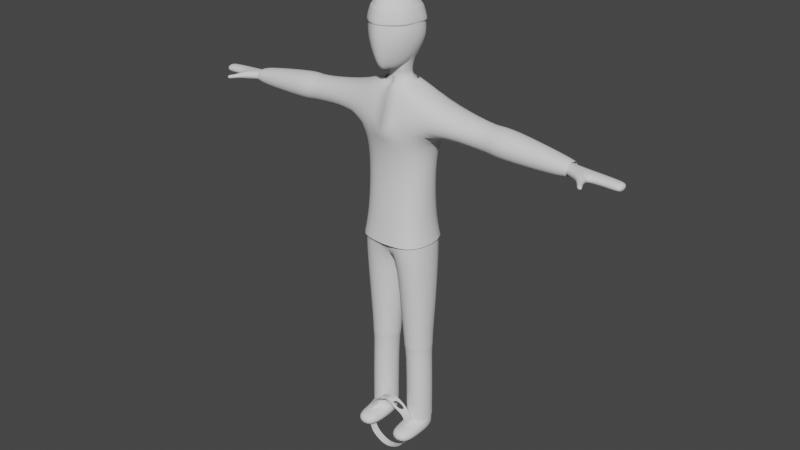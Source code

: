 # Source: Thief.blend  (saved by Blender 2.80.75; exported with 4.5.12 LTS)
import bpy
from mathutils import Matrix  # noqa: F401  (used for matrix-valued properties, if any)

bpy.ops.wm.read_factory_settings(use_empty=True)
scene = bpy.context.scene
scene.name = 'Scene'

# ---- collections
col_collection = bpy.data.collections.new('Collection'); scene.collection.children.link(col_collection)

# ---- world
world_world = bpy.data.worlds.new('World'); scene.world = world_world
world_world.use_nodes = True; world_world.node_tree.nodes.clear()
_N = world_world.node_tree.nodes; _L = world_world.node_tree.links
n0 = _N.new('ShaderNodeOutputWorld'); n0.name = 'World Output'; n0.location = (300, 300)
n1 = _N.new('ShaderNodeBackground'); n1.name = 'Background'; n1.location = (10, 300)
n1.inputs[0].default_value = (0.05088, 0.05088, 0.05088, 1.0)
_L.new(n1.outputs[0], n0.inputs[0])
n0.is_active_output = True
world_world.color = (0.05088, 0.05088, 0.05088)
world_world.use_sun_shadow = False
world_world.sun_shadow_jitter_overblur = 0.0

# ---- meshes
me_cube_001 = bpy.data.meshes.new('Cube.001')
me_cube_001.from_pydata([(0.1214, 0.1927, -2.118), (0.1214, -0.2367, -2.118), (0.1221, 0.1875, -2.046), (0.1221, -0.2315, -2.046), (0.4439, -0.3274, -0.0005375), (0.5163, -0.378, 1.343), (0.4443, 0.2533, -0.003364), (0.6399, 0.3122, 1.365), (0.4743, 0.1875, -2.028), (0.4743, -0.2315, -2.028), (0.5128, -0.4179, -0.3837), (0.5128, 0.3444, -0.3837), (0.0, 0.3444, -0.005654), (0.0, 0.3799, 1.357), (0.0, -0.4179, -0.005654), (0.0, -0.4774, 1.312), (0.0, 0.3444, -0.3837), (0.0, -0.4179, -0.3837), (0.4823, 0.1927, -2.1), (0.4823, -0.2367, -2.1), (0.4668, -0.212, -2.207), (0.4668, 0.1679, -2.207), (0.1475, -0.212, -2.223), (0.1475, 0.1679, -2.223), (0.4857, -0.212, -2.744), (0.4857, 0.1679, -2.744), (0.166, -0.212, -2.742), (0.166, 0.1679, -2.742), (0.4894, -0.212, -3.415), (0.4894, 0.1679, -3.415), (0.1698, -0.212, -3.425), (0.1698, 0.1679, -3.425), (0.4925, -0.212, -3.62), (0.4925, 0.1679, -3.62), (0.1729, -0.212, -3.619), (0.1729, 0.1679, -3.619), (0.1698, -0.5853, -3.425), (0.4894, -0.5853, -3.415), (0.1729, -0.5853, -3.619), (0.4925, -0.5853, -3.62), (0.0, 0.2379, 1.768), (0.6688, 0.2069, 1.724), (0.6688, -0.2917, 1.724), (0.0, -0.3267, 1.816), (1.311, 0.151, 1.3), (1.311, -0.2359, 1.3), (1.328, 0.151, 1.62), (1.328, -0.2359, 1.62), (1.549, 0.151, 1.288), (1.549, -0.2359, 1.288), (1.566, 0.151, 1.607), (1.566, -0.2359, 1.607), (1.683, 0.1805, 1.256), (1.683, -0.2653, 1.256), (1.703, 0.1805, 1.624), (1.703, -0.2653, 1.624), (2.532, 0.08589, 1.271), (2.532, -0.1708, 1.271), (2.543, 0.08589, 1.483), (2.543, -0.1708, 1.483), (2.636, 0.0628, 1.314), (2.636, -0.1477, 1.314), (2.643, 0.0628, 1.442), (2.643, -0.1477, 1.442), (2.978, 0.0628, 1.296), (2.978, -0.1477, 1.296), (2.984, 0.0628, 1.425), (2.984, -0.1477, 1.425), (3.307, 0.0628, 1.278), (3.307, -0.1477, 1.278), (3.313, 0.0628, 1.407), (3.313, -0.1477, 1.407), (2.814, -0.2372, 1.314), (2.817, -0.2362, 1.442), (2.961, -0.1839, 1.296), (2.964, -0.1829, 1.425), (2.895, -0.3144, 1.339), (2.896, -0.3138, 1.406), (2.972, -0.2865, 1.329), (2.973, -0.2859, 1.397), (2.964, -0.4249, 1.342), (2.966, -0.4244, 1.402), (3.032, -0.4003, 1.334), (3.033, -0.3998, 1.393), (2.991, -0.4506, 1.349), (2.992, -0.4502, 1.392), (3.04, -0.4328, 1.343), (3.04, -0.4324, 1.386), (3.389, 0.03803, 1.289), (3.389, -0.1229, 1.289), (3.394, 0.03803, 1.388), (3.394, -0.1229, 1.388), (0.0, 0.1681, 1.901), (0.2517, 0.0765, 1.914), (0.1725, -0.2291, 1.907), (0.0, -0.2397, 1.905), (0.0, 0.1094, 1.997), (0.1496, 0.04933, 1.997), (0.1351, -0.1683, 2.067), (0.0, -0.218, 2.005), (0.4717, 0.1789, 0.8702), (0.472, -0.2349, 0.8779), (0.0, -0.3341, 0.8634), (0.0, 0.2765, 0.8634), (0.04697, -0.3046, -1.194), (0.04697, 0.2606, -1.194), (0.5224, 0.2606, -1.185), (0.5224, -0.3046, -1.185), (0.1739, 0.1616, 2.983), (0.2827, 0.183, 2.541), (0.1739, 0.05561, 2.27), (0.2842, -0.05349, 3.058), (0.4181, -0.008162, 2.61), (0.2443, -0.1393, 2.272), (0.2885, -0.2877, 3.064), (0.3724, -0.3311, 2.605), (0.1885, -0.2813, 2.176), (0.1263, -0.4733, 3.064), (0.2888, -0.4631, 2.612), (0.06336, -0.4812, 2.178), (0.0, -0.5416, 3.058), (0.0, -0.6953, 2.612), (0.0, -0.549, 2.147), (0.0, -0.1318, 3.201), (0.0, 0.2325, 2.983), (0.0, 0.2832, 2.541), (0.0, 0.1265, 2.27), (0.0, -0.3037, 2.14), (0.0, -0.2214, 2.131), (0.1363, -0.2577, 2.106), (0.1718, 0.02758, 2.07), (0.0, 0.09059, 2.104), (0.2085, 0.1716, 2.843), (0.3279, -0.038, 2.917), (0.3163, -0.3027, 2.92), (0.1775, -0.4731, 2.922), (0.0, -0.5941, 2.918), (0.0, 0.2525, 2.843), (0.4891, 0.1679, -3.361), (0.1695, 0.1679, -3.37), (0.4891, -0.212, -3.361), (0.1695, -0.212, -3.37)], [], [(9, 3, 1, 19), (103, 13, 7, 100), (100, 7, 5, 101), (3, 2, 0, 1), (6, 4, 10, 11), (2, 8, 18, 0), (0, 18, 21, 23), (105, 106, 8, 2), (12, 6, 11, 16), (107, 104, 3, 9), (104, 105, 2, 3), (4, 14, 17, 10), (8, 9, 19, 18), (13, 15, 43, 40), (101, 5, 15, 102), (106, 107, 9, 8), (22, 23, 27, 26), (18, 19, 20, 21), (1, 0, 23, 22), (19, 1, 22, 20), (139, 138, 29, 31), (20, 22, 26, 24), (23, 21, 25, 27), (21, 20, 24, 25), (29, 28, 32, 33), (138, 140, 28, 29), (141, 139, 31, 30), (140, 141, 30, 28), (33, 32, 34, 35), (30, 31, 35, 34), (34, 32, 39, 38), (31, 29, 33, 35), (37, 36, 38, 39), (28, 30, 36, 37), (32, 28, 37, 39), (30, 34, 38, 36), (40, 43, 95, 92), (7, 13, 40, 41), (15, 5, 42, 43), (42, 5, 45, 47), (46, 47, 51, 50), (41, 42, 47, 46), (5, 7, 44, 45), (7, 41, 46, 44), (48, 50, 54, 52), (44, 46, 50, 48), (45, 44, 48, 49), (47, 45, 49, 51), (55, 53, 57, 59), (49, 48, 52, 53), (51, 49, 53, 55), (50, 51, 55, 54), (56, 58, 62, 60), (54, 55, 59, 58), (52, 54, 58, 56), (53, 52, 56, 57), (60, 62, 66, 64), (57, 56, 60, 61), (59, 57, 61, 63), (58, 59, 63, 62), (67, 65, 69, 71), (61, 60, 64, 65), (65, 67, 75, 74), (62, 63, 67, 66), (68, 70, 90, 88), (66, 67, 71, 70), (64, 66, 70, 68), (65, 64, 68, 69), (75, 73, 77, 79), (63, 61, 72, 73), (61, 65, 74, 72), (67, 63, 73, 75), (78, 79, 83, 82), (74, 75, 79, 78), (72, 74, 78, 76), (73, 72, 76, 77), (80, 82, 86, 84), (76, 78, 82, 80), (77, 76, 80, 81), (79, 77, 81, 83), (85, 84, 86, 87), (81, 80, 84, 85), (83, 81, 85, 87), (82, 83, 87, 86), (89, 88, 90, 91), (69, 68, 88, 89), (71, 69, 89, 91), (70, 71, 91, 90), (95, 94, 98, 99), (42, 41, 93, 94), (43, 42, 94, 95), (41, 40, 92, 93), (93, 92, 96, 97), (92, 95, 99, 96), (94, 93, 97, 98), (4, 101, 102, 14), (6, 100, 101, 4), (12, 103, 100, 6), (11, 10, 107, 106), (17, 16, 105, 104), (10, 17, 104, 107), (16, 11, 106, 105), (128, 99, 98, 129), (137, 124, 108, 132), (126, 125, 109, 110), (124, 123, 108), (110, 109, 112, 113), (108, 123, 111), (132, 108, 111, 133), (133, 111, 114, 134), (113, 112, 115, 116), (111, 123, 114), (127, 113, 116), (127, 116, 119), (134, 114, 117, 135), (116, 115, 118, 119), (114, 123, 117), (127, 119, 122), (135, 117, 120, 136), (119, 118, 121, 122), (117, 123, 120), (130, 97, 96, 131), (129, 98, 97, 130), (110, 113, 129, 130), (113, 127, 128, 129), (126, 110, 130, 131), (118, 135, 136, 121), (115, 134, 135, 118), (112, 133, 134, 115), (109, 132, 133, 112), (125, 137, 132, 109), (24, 26, 141, 140), (26, 27, 139, 141), (25, 24, 140, 138), (27, 25, 138, 139)])
me_cube_001.polygons.foreach_set('use_smooth', [True] * 135)
_uv = me_cube_001.uv_layers.new(name='UVMap')
_uv.uv.foreach_set('vector', [0.375, 0.75, 0.375, 0.875, 0.375, 0.875, 0.375, 0.75, 0.5388, 0.375, 0.625, 0.375, 0.625, 0.5, 0.5388, 0.5, 0.5388, 0.5, 0.625, 0.5, 0.625, 0.75, 0.5388, 0.75, 0.0, 0.0, 0.0, 0.0, 0.0, 0.0, 0.0, 0.0, 0.375, 0.5, 0.375, 0.75, 0.375, 0.75, 0.375, 0.5, 0.375, 0.375, 0.375, 0.5, 0.375, 0.5, 0.375, 0.375, 0.375, 0.375, 0.375, 0.5, 0.375, 0.5, 0.375, 0.375, 0.375, 0.375, 0.375, 0.5, 0.375, 0.5, 0.375, 0.375, 0.375, 0.375, 0.375, 0.5, 0.375, 0.5, 0.375, 0.375, 0.375, 0.75, 0.375, 0.875, 0.375, 0.875, 0.375, 0.75, 0.0, 0.0, 0.0, 0.0, 0.0, 0.0, 0.0, 0.0, 0.375, 0.75, 0.375, 0.875, 0.375, 0.875, 0.375, 0.75, 0.375, 0.5, 0.375, 0.75, 0.375, 0.75, 0.375, 0.5, 0.0, 0.0, 0.0, 0.0, 0.0, 0.0, 0.0, 0.0, 0.5388, 0.75, 0.625, 0.75, 0.625, 0.875, 0.5388, 0.875, 0.375, 0.5, 0.375, 0.75, 0.375, 0.75, 0.375, 0.5, 0.0, 0.0, 0.0, 0.0, 0.0, 0.0, 0.0, 0.0, 0.375, 0.5, 0.375, 0.75, 0.375, 0.75, 0.375, 0.5, 0.0, 0.0, 0.0, 0.0, 0.0, 0.0, 0.0, 0.0, 0.375, 0.75, 0.375, 0.875, 0.375, 0.875, 0.375, 0.75, 0.375, 0.375, 0.375, 0.5, 0.375, 0.5, 0.375, 0.375, 0.375, 0.75, 0.375, 0.875, 0.375, 0.875, 0.375, 0.75, 0.375, 0.375, 0.375, 0.5, 0.375, 0.5, 0.375, 0.375, 0.375, 0.5, 0.375, 0.75, 0.375, 0.75, 0.375, 0.5, 0.375, 0.5, 0.375, 0.75, 0.375, 0.75, 0.375, 0.5, 0.375, 0.5, 0.375, 0.75, 0.375, 0.75, 0.375, 0.5, 0.0, 0.0, 0.0, 0.0, 0.0, 0.0, 0.0, 0.0, 0.375, 0.75, 0.375, 0.875, 0.375, 0.875, 0.375, 0.75, 0.375, 0.5, 0.375, 0.75, 0.375, 0.875, 0.375, 0.375, 0.0, 0.0, 0.0, 0.0, 0.0, 0.0, 0.0, 0.0, 0.375, 0.875, 0.375, 0.75, 0.375, 0.75, 0.375, 0.875, 0.375, 0.375, 0.375, 0.5, 0.375, 0.5, 0.375, 0.375, 0.375, 0.75, 0.375, 0.875, 0.375, 0.875, 0.375, 0.75, 0.375, 0.75, 0.375, 0.875, 0.375, 0.875, 0.375, 0.75, 0.375, 0.75, 0.375, 0.75, 0.375, 0.75, 0.375, 0.75, 0.0, 0.0, 0.0, 0.0, 0.0, 0.0, 0.0, 0.0, 0.0, 0.0, 0.0, 0.0, 0.0, 0.0, 0.0, 0.0, 0.625, 0.5, 0.625, 0.375, 0.625, 0.375, 0.625, 0.5, 0.625, 0.875, 0.625, 0.75, 0.625, 0.75, 0.625, 0.875, 0.625, 0.75, 0.625, 0.75, 0.625, 0.75, 0.625, 0.75, 0.625, 0.5, 0.625, 0.75, 0.625, 0.75, 0.625, 0.5, 0.625, 0.5, 0.625, 0.75, 0.625, 0.75, 0.625, 0.5, 0.625, 0.75, 0.625, 0.5, 0.625, 0.5, 0.625, 0.75, 0.625, 0.5, 0.625, 0.5, 0.625, 0.5, 0.625, 0.5, 0.625, 0.5, 0.625, 0.5, 0.625, 0.5, 0.625, 0.5, 0.625, 0.5, 0.625, 0.5, 0.625, 0.5, 0.625, 0.5, 0.625, 0.75, 0.625, 0.5, 0.625, 0.5, 0.625, 0.75, 0.625, 0.75, 0.625, 0.75, 0.625, 0.75, 0.625, 0.75, 0.625, 0.75, 0.625, 0.75, 0.625, 0.75, 0.625, 0.75, 0.625, 0.75, 0.625, 0.5, 0.625, 0.5, 0.625, 0.75, 0.625, 0.75, 0.625, 0.75, 0.625, 0.75, 0.625, 0.75, 0.625, 0.5, 0.625, 0.75, 0.625, 0.75, 0.625, 0.5, 0.625, 0.5, 0.625, 0.5, 0.625, 0.5, 0.625, 0.5, 0.625, 0.5, 0.625, 0.75, 0.625, 0.75, 0.625, 0.5, 0.625, 0.5, 0.625, 0.5, 0.625, 0.5, 0.625, 0.5, 0.625, 0.75, 0.625, 0.5, 0.625, 0.5, 0.625, 0.75, 0.625, 0.5, 0.625, 0.5, 0.625, 0.5, 0.625, 0.5, 0.625, 0.75, 0.625, 0.5, 0.625, 0.5, 0.625, 0.75, 0.625, 0.75, 0.625, 0.75, 0.625, 0.75, 0.625, 0.75, 0.625, 0.5, 0.625, 0.75, 0.625, 0.75, 0.625, 0.5, 0.625, 0.75, 0.625, 0.75, 0.625, 0.75, 0.625, 0.75, 0.625, 0.75, 0.625, 0.5, 0.625, 0.5, 0.625, 0.75, 0.625, 0.75, 0.625, 0.75, 0.625, 0.75, 0.625, 0.75, 0.625, 0.5, 0.625, 0.75, 0.625, 0.75, 0.625, 0.5, 0.625, 0.5, 0.625, 0.5, 0.625, 0.5, 0.625, 0.5, 0.625, 0.5, 0.625, 0.75, 0.625, 0.75, 0.625, 0.5, 0.625, 0.5, 0.625, 0.5, 0.625, 0.5, 0.625, 0.5, 0.625, 0.75, 0.625, 0.5, 0.625, 0.5, 0.625, 0.75, 0.625, 0.75, 0.625, 0.75, 0.625, 0.75, 0.625, 0.75, 0.625, 0.75, 0.625, 0.75, 0.625, 0.75, 0.625, 0.75, 0.625, 0.75, 0.625, 0.75, 0.625, 0.75, 0.625, 0.75, 0.625, 0.75, 0.625, 0.75, 0.625, 0.75, 0.625, 0.75, 0.625, 0.75, 0.625, 0.75, 0.625, 0.75, 0.625, 0.75, 0.625, 0.75, 0.625, 0.75, 0.625, 0.75, 0.625, 0.75, 0.625, 0.75, 0.625, 0.75, 0.625, 0.75, 0.625, 0.75, 0.625, 0.75, 0.625, 0.75, 0.625, 0.75, 0.625, 0.75, 0.625, 0.75, 0.625, 0.75, 0.625, 0.75, 0.625, 0.75, 0.625, 0.75, 0.625, 0.75, 0.625, 0.75, 0.625, 0.75, 0.625, 0.75, 0.625, 0.75, 0.625, 0.75, 0.625, 0.75, 0.625, 0.75, 0.625, 0.75, 0.625, 0.75, 0.625, 0.75, 0.625, 0.75, 0.625, 0.75, 0.625, 0.75, 0.625, 0.75, 0.625, 0.75, 0.625, 0.75, 0.625, 0.75, 0.625, 0.75, 0.625, 0.75, 0.625, 0.75, 0.625, 0.75, 0.625, 0.75, 0.625, 0.75, 0.625, 0.75, 0.625, 0.75, 0.625, 0.75, 0.625, 0.75, 0.625, 0.5, 0.625, 0.5, 0.625, 0.75, 0.625, 0.75, 0.625, 0.5, 0.625, 0.5, 0.625, 0.75, 0.625, 0.75, 0.625, 0.75, 0.625, 0.75, 0.625, 0.75, 0.625, 0.5, 0.625, 0.75, 0.625, 0.75, 0.625, 0.5, 0.625, 0.875, 0.625, 0.75, 0.625, 0.75, 0.625, 0.875, 0.625, 0.75, 0.625, 0.5, 0.625, 0.5, 0.625, 0.75, 0.625, 0.875, 0.625, 0.75, 0.625, 0.75, 0.625, 0.875, 0.625, 0.5, 0.625, 0.375, 0.625, 0.375, 0.625, 0.5, 0.625, 0.5, 0.625, 0.375, 0.625, 0.375, 0.625, 0.5, 0.0, 0.0, 0.0, 0.0, 0.0, 0.0, 0.0, 0.0, 0.625, 0.75, 0.625, 0.5, 0.625, 0.5, 0.625, 0.75, 0.375, 0.75, 0.5388, 0.75, 0.5388, 0.875, 0.375, 0.875, 0.375, 0.5, 0.5388, 0.5, 0.5388, 0.75, 0.375, 0.75, 0.375, 0.375, 0.5388, 0.375, 0.5388, 0.5, 0.375, 0.5, 0.375, 0.5, 0.375, 0.75, 0.375, 0.75, 0.375, 0.5, 0.0, 0.0, 0.0, 0.0, 0.0, 0.0, 0.0, 0.0, 0.375, 0.75, 0.375, 0.875, 0.375, 0.875, 0.375, 0.75, 0.375, 0.375, 0.375, 0.5, 0.375, 0.5, 0.375, 0.375, 0.45, 0.0, 0.45, 0.0, 0.5, 0.25, 0.5, 0.25, 0.7, 0.6712, 0.7, 0.75, 0.6, 0.75, 0.6, 0.6712, 0.7, 0.25, 0.7, 0.5, 0.6, 0.5, 0.6, 0.25, 0.7, 0.75, 0.65, 1.0, 0.6, 0.75, 0.6, 0.25, 0.6, 0.5, 0.5, 0.5, 0.5, 0.25, 0.6, 0.75, 0.55, 1.0, 0.5, 0.75, 0.6, 0.6712, 0.6, 0.75, 0.5, 0.75, 0.5, 0.6712, 0.5, 0.6712, 0.5, 0.75, 0.4, 0.75, 0.4, 0.6712, 0.5, 0.25, 0.5, 0.5, 0.4, 0.5, 0.4, 0.25, 0.5, 0.75, 0.45, 1.0, 0.4, 0.75, 0.45, 0.0, 0.5, 0.25, 0.4, 0.25, 0.35, 0.0, 0.4, 0.25, 0.3, 0.25, 0.4, 0.6712, 0.4, 0.75, 0.3, 0.75, 0.3, 0.6712, 0.4, 0.25, 0.4, 0.5, 0.3, 0.5, 0.3, 0.25, 0.4, 0.75, 0.35, 1.0, 0.3, 0.75, 0.25, 0.0, 0.3, 0.25, 0.2, 0.25, 0.3, 0.6712, 0.3, 0.75, 0.2, 0.75, 0.2, 0.6712, 0.3, 0.25, 0.3, 0.5, 0.2, 0.5, 0.2, 0.25, 0.3, 0.75, 0.25, 1.0, 0.2, 0.75, 0.6, 0.25, 0.6, 0.25, 0.7, 0.25, 0.7, 0.25, 0.5, 0.25, 0.5, 0.25, 0.6, 0.25, 0.6, 0.25, 0.6, 0.25, 0.5, 0.25, 0.5, 0.25, 0.6, 0.25, 0.5, 0.25, 0.45, 0.0, 0.45, 0.0, 0.5, 0.25, 0.7, 0.25, 0.6, 0.25, 0.6, 0.25, 0.7, 0.25, 0.3, 0.5, 0.3, 0.6712, 0.2, 0.6712, 0.2, 0.5, 0.4, 0.5, 0.4, 0.6712, 0.3, 0.6712, 0.3, 0.5, 0.5, 0.5, 0.5, 0.6712, 0.4, 0.6712, 0.4, 0.5, 0.6, 0.5, 0.6, 0.6712, 0.5, 0.6712, 0.5, 0.5, 0.7, 0.5, 0.7, 0.6712, 0.6, 0.6712, 0.6, 0.5, 0.375, 0.75, 0.375, 0.875, 0.375, 0.875, 0.375, 0.75, 0.0, 0.0, 0.0, 0.0, 0.0, 0.0, 0.0, 0.0, 0.375, 0.5, 0.375, 0.75, 0.375, 0.75, 0.375, 0.5, 0.375, 0.375, 0.375, 0.5, 0.375, 0.5, 0.375, 0.375])
me_cube_001.use_remesh_preserve_volume = False
me_cube_001.use_remesh_preserve_attributes = False
me_cube_001.use_mirror_vertex_groups = False
me_cube_001.update()
me_cube_000 = bpy.data.meshes.new('Cube.000')
me_cube_000.from_pydata([(0.4847, -0.3632, 0.00647), (0.5365, -0.4268, 1.329), (0.4853, 0.289, 0.003339), (0.6593, 0.3608, 1.349), (0.5517, -0.4548, -0.3726), (0.5516, 0.3814, -0.3726), (0.0, 0.3983, -6.13e-05), (0.0, 0.432, 1.358), (0.0, -0.4717, 0.0004099), (0.0, -0.5304, 1.31), (0.0, 0.3985, -0.3767), (0.0, -0.4719, -0.3768), (0.0, 0.2739, 1.788), (0.6816, 0.2423, 1.764), (0.6824, -0.3285, 1.762), (0.0, -0.3653, 1.836), (1.312, 0.1894, 1.261), (1.311, -0.2739, 1.261), (1.335, 0.188, 1.659), (1.335, -0.2735, 1.659), (1.539, 0.189, 1.25), (1.539, -0.2739, 1.25), (1.56, 0.189, 1.646), (1.56, -0.2739, 1.646), (1.678, 0.2195, 1.218), (1.678, -0.3043, 1.218), (1.702, 0.2192, 1.663), (1.702, -0.3041, 1.663), (2.544, 0.1219, 1.232), (2.544, -0.2068, 1.232), (2.559, 0.1229, 1.52), (2.559, -0.2077, 1.52), (2.658, 0.101, 1.281), (2.658, -0.1858, 1.281), (2.665, 0.1003, 1.476), (2.665, -0.1852, 1.476), (0.0, 0.1972, 1.925), (0.2666, 0.1001, 1.961), (0.1846, -0.2602, 1.951), (0.0, -0.2652, 1.925), (0.5147, 0.2117, 0.8616), (0.5148, -0.2679, 0.8694), (0.0, -0.3873, 0.8577), (0.0, 0.3301, 0.8585)], [(10, 11)], [(43, 7, 3, 40), (40, 3, 1, 41), (2, 0, 4, 5), (6, 2, 5, 10), (0, 8, 11, 4), (7, 9, 15, 12), (41, 1, 9, 42), (12, 15, 39, 36), (3, 7, 12, 13), (9, 1, 14, 15), (14, 1, 17, 19), (18, 19, 23, 22), (13, 14, 19, 18), (1, 3, 16, 17), (3, 13, 18, 16), (20, 22, 26, 24), (16, 18, 22, 20), (17, 16, 20, 21), (19, 17, 21, 23), (27, 25, 29, 31), (21, 20, 24, 25), (23, 21, 25, 27), (22, 23, 27, 26), (28, 30, 34, 32), (26, 27, 31, 30), (24, 26, 30, 28), (25, 24, 28, 29), (29, 28, 32, 33), (31, 29, 33, 35), (30, 31, 35, 34), (14, 13, 37, 38), (15, 14, 38, 39), (13, 12, 36, 37), (0, 41, 42, 8), (2, 40, 41, 0), (6, 43, 40, 2)])
me_cube_000.polygons.foreach_set('use_smooth', [True] * 36)
_uv = me_cube_000.uv_layers.new(name='UVMap')
_uv.uv.foreach_set('vector', [0.135, 0.5214, 0.135, 0.7298, 0.4099, 0.7258, 0.3496, 0.5227, 0.3496, 0.5227, 0.4099, 0.7258, 0.3587, 0.7177, 0.3497, 0.526, 0.3374, 0.1648, 0.3371, 0.1661, 0.365, 0.008055, 0.365, 0.008071, 0.135, 0.1634, 0.3374, 0.1648, 0.365, 0.008071, 0.135, 0.00634, 0.3371, 0.1661, 0.135, 0.1636, 0.135, 0.00631, 0.365, 0.008055, 0.135, 0.7298, 0.135, 0.7096, 0.135, 0.9289, 0.135, 0.9092, 0.3497, 0.526, 0.3587, 0.7177, 0.135, 0.7096, 0.135, 0.5211, 0.135, 0.9092, 0.135, 0.9289, 0.135, 0.9663, 0.135, 0.9663, 0.4099, 0.7258, 0.135, 0.7298, 0.135, 0.9092, 0.4192, 0.8989, 0.135, 0.7096, 0.3587, 0.7177, 0.4196, 0.8982, 0.135, 0.9289, 0.8107, 0.9386, 0.6035, 0.9827, 0.6135, 0.6221, 0.798, 0.6327, 0.7983, 0.6325, 0.798, 0.6327, 0.8042, 0.5282, 0.8042, 0.5282, 0.8113, 0.9391, 0.8107, 0.9386, 0.798, 0.6327, 0.7983, 0.6325, 0.6035, 0.9827, 0.6191, 0.9271, 0.6137, 0.6219, 0.6135, 0.6221, 0.6191, 0.9271, 0.8113, 0.9391, 0.7983, 0.6325, 0.6137, 0.6219, 0.6206, 0.5166, 0.8042, 0.5282, 0.8196, 0.4639, 0.6136, 0.4512, 0.6137, 0.6219, 0.7983, 0.6325, 0.8042, 0.5282, 0.6206, 0.5166, 0.6135, 0.6221, 0.6137, 0.6219, 0.6206, 0.5166, 0.6206, 0.5166, 0.798, 0.6327, 0.6135, 0.6221, 0.6206, 0.5166, 0.8042, 0.5282, 0.8196, 0.4639, 0.6136, 0.4512, 0.6662, 0.05278, 0.7996, 0.06166, 0.6206, 0.5166, 0.6206, 0.5166, 0.6136, 0.4512, 0.6136, 0.4512, 0.8042, 0.5282, 0.6206, 0.5166, 0.6136, 0.4512, 0.8196, 0.4639, 0.8042, 0.5282, 0.8042, 0.5282, 0.8196, 0.4639, 0.8196, 0.4639, 0.6662, 0.05278, 0.7996, 0.06166, 0.7849, 0.01032, 0.6949, 0.00315, 0.8196, 0.4639, 0.8196, 0.4639, 0.7996, 0.06166, 0.7996, 0.06166, 0.6136, 0.4512, 0.8196, 0.4639, 0.7996, 0.06166, 0.6662, 0.05278, 0.6136, 0.4512, 0.6136, 0.4512, 0.6662, 0.05278, 0.6662, 0.05278, 0.6662, 0.05278, 0.6662, 0.05278, 0.6949, 0.00315, 0.6949, 0.00315, 0.7996, 0.06166, 0.6662, 0.05278, 0.6949, 0.00315, 0.7849, 0.01032, 0.7996, 0.06166, 0.7996, 0.06166, 0.7849, 0.01032, 0.7849, 0.01032, 0.4196, 0.8982, 0.4192, 0.8989, 0.2462, 0.9811, 0.212, 0.9769, 0.135, 0.9289, 0.4196, 0.8982, 0.212, 0.9769, 0.135, 0.9663, 0.4192, 0.8989, 0.135, 0.9092, 0.135, 0.9663, 0.2462, 0.9811, 0.3371, 0.1661, 0.3497, 0.526, 0.135, 0.5211, 0.135, 0.1636, 0.3374, 0.1648, 0.3496, 0.5227, 0.3497, 0.526, 0.3371, 0.1661, 0.135, 0.1634, 0.135, 0.5214, 0.3496, 0.5227, 0.3374, 0.1648])
me_cube_000.use_remesh_preserve_volume = False
me_cube_000.use_remesh_preserve_attributes = False
me_cube_000.use_mirror_vertex_groups = False
me_cube_000.update()
me_cube_003 = bpy.data.meshes.new('Cube.003')
me_cube_003.from_pydata([(0.08862, 0.2261, -2.124), (0.08862, -0.2702, -2.124), (0.08845, 0.2205, -2.047), (0.08845, -0.2645, -2.047), (0.4789, -0.3577, 0.009094), (0.4793, 0.2835, 0.006304), (0.5076, 0.2209, -2.027), (0.5076, -0.2649, -2.027), (0.5458, -0.4516, -0.3813), (0.5459, 0.378, -0.3806), (0.0, 0.3911, 0.0003459), (0.0, -0.4645, 0.0002839), (0.0, 0.3878, -0.3843), (0.0, -0.4614, -0.385), (0.5155, 0.2261, -2.102), (0.5155, -0.2702, -2.102), (0.5004, -0.2446, -2.213), (0.5004, 0.2006, -2.213), (0.1148, -0.2448, -2.232), (0.1148, 0.2008, -2.232), (0.5192, -0.2452, -2.743), (0.5192, 0.2012, -2.743), (0.1328, -0.2455, -2.743), (0.1328, 0.2015, -2.743), (0.01341, -0.3372, -1.201), (0.01357, 0.2935, -1.2), (0.5562, 0.2933, -1.189), (0.5564, -0.3371, -1.189), (0.5222, 0.2016, -3.361), (0.1359, 0.2011, -3.37), (0.5222, -0.2456, -3.361), (0.1359, -0.2451, -3.37)], [], [(7, 3, 1, 15), (3, 2, 0, 1), (5, 4, 8, 9), (2, 6, 14, 0), (0, 14, 17, 19), (25, 26, 6, 2), (10, 5, 9, 12), (27, 24, 3, 7), (24, 25, 2, 3), (4, 11, 13, 8), (6, 7, 15, 14), (26, 27, 7, 6), (18, 19, 23, 22), (14, 15, 16, 17), (1, 0, 19, 18), (15, 1, 18, 16), (16, 18, 22, 20), (19, 17, 21, 23), (17, 16, 20, 21), (9, 8, 27, 26), (13, 12, 25, 24), (8, 13, 24, 27), (12, 9, 26, 25), (20, 22, 31, 30), (22, 23, 29, 31), (21, 20, 30, 28), (23, 21, 28, 29)])
me_cube_003.polygons.foreach_set('use_smooth', [True] * 27)
_uv = me_cube_003.uv_layers.new(name='UVMap')
_uv.uv.foreach_set('vector', [0.375, 0.75, 0.375, 0.875, 0.375, 0.875, 0.375, 0.75, 0.0, 0.0, 0.0, 0.0, 0.0, 0.0, 0.0, 0.0, 0.375, 0.5, 0.375, 0.75, 0.375, 0.75, 0.375, 0.5, 0.375, 0.375, 0.375, 0.5, 0.375, 0.5, 0.375, 0.375, 0.375, 0.375, 0.375, 0.5, 0.375, 0.5, 0.375, 0.375, 0.375, 0.375, 0.375, 0.5, 0.375, 0.5, 0.375, 0.375, 0.375, 0.375, 0.375, 0.5, 0.375, 0.5, 0.375, 0.375, 0.375, 0.75, 0.375, 0.875, 0.375, 0.875, 0.375, 0.75, 0.0, 0.0, 0.0, 0.0, 0.0, 0.0, 0.0, 0.0, 0.375, 0.75, 0.375, 0.875, 0.375, 0.875, 0.375, 0.75, 0.375, 0.5, 0.375, 0.75, 0.375, 0.75, 0.375, 0.5, 0.375, 0.5, 0.375, 0.75, 0.375, 0.75, 0.375, 0.5, 0.0, 0.0, 0.0, 0.0, 0.0, 0.0, 0.0, 0.0, 0.375, 0.5, 0.375, 0.75, 0.375, 0.75, 0.375, 0.5, 0.0, 0.0, 0.0, 0.0, 0.0, 0.0, 0.0, 0.0, 0.375, 0.75, 0.375, 0.875, 0.375, 0.875, 0.375, 0.75, 0.375, 0.75, 0.375, 0.875, 0.375, 0.875, 0.375, 0.75, 0.375, 0.375, 0.375, 0.5, 0.375, 0.5, 0.375, 0.375, 0.375, 0.5, 0.375, 0.75, 0.375, 0.75, 0.375, 0.5, 0.375, 0.5, 0.375, 0.75, 0.375, 0.75, 0.375, 0.5, 0.0, 0.0, 0.0, 0.0, 0.0, 0.0, 0.0, 0.0, 0.375, 0.75, 0.375, 0.875, 0.375, 0.875, 0.375, 0.75, 0.375, 0.375, 0.375, 0.5, 0.375, 0.5, 0.375, 0.375, 0.375, 0.75, 0.375, 0.875, 0.375, 0.875, 0.375, 0.75, 0.0, 0.0, 0.0, 0.0, 0.0, 0.0, 0.0, 0.0, 0.375, 0.5, 0.375, 0.75, 0.375, 0.75, 0.375, 0.5, 0.375, 0.375, 0.375, 0.5, 0.375, 0.5, 0.375, 0.375])
me_cube_003.use_remesh_preserve_volume = False
me_cube_003.use_remesh_preserve_attributes = False
me_cube_003.use_mirror_vertex_groups = False
me_cube_003.update()
me_cube_004 = bpy.data.meshes.new('Cube.004')
me_cube_004.from_pydata([(0.5163, -0.2212, -3.406), (0.5105, 0.1892, -3.415), (0.1425, -0.2208, -3.417), (0.1486, 0.1891, -3.425), (0.5139, -0.212, -3.641), (0.51, 0.1852, -3.637), (0.1518, -0.212, -3.64), (0.1557, 0.1853, -3.636), (0.1521, -0.6027, -3.408), (0.5063, -0.6026, -3.398), (0.1557, -0.6027, -3.636), (0.51, -0.6026, -3.637), (0.5104, 0.189, -3.361), (0.1485, 0.1893, -3.37), (0.5104, -0.233, -3.361), (0.1485, -0.2333, -3.37)], [], [(13, 12, 1, 3), (1, 0, 4, 5), (12, 14, 0, 1), (15, 13, 3, 2), (14, 15, 2, 0), (5, 4, 6, 7), (2, 3, 7, 6), (6, 4, 11, 10), (3, 1, 5, 7), (9, 8, 10, 11), (0, 2, 8, 9), (4, 0, 9, 11), (2, 6, 10, 8)])
me_cube_004.polygons.foreach_set('use_smooth', [True] * 13)
_uv = me_cube_004.uv_layers.new(name='UVMap')
_uv.uv.foreach_set('vector', [0.375, 0.375, 0.375, 0.5, 0.375, 0.5, 0.375, 0.375, 0.375, 0.5, 0.375, 0.75, 0.375, 0.75, 0.375, 0.5, 0.375, 0.5, 0.375, 0.75, 0.375, 0.75, 0.375, 0.5, 0.0, 0.0, 0.0, 0.0, 0.0, 0.0, 0.0, 0.0, 0.375, 0.75, 0.375, 0.875, 0.375, 0.875, 0.375, 0.75, 0.375, 0.5, 0.375, 0.75, 0.375, 0.875, 0.375, 0.375, 0.0, 0.0, 0.0, 0.0, 0.0, 0.0, 0.0, 0.0, 0.375, 0.875, 0.375, 0.75, 0.375, 0.75, 0.375, 0.875, 0.375, 0.375, 0.375, 0.5, 0.375, 0.5, 0.375, 0.375, 0.375, 0.75, 0.375, 0.875, 0.375, 0.875, 0.375, 0.75, 0.375, 0.75, 0.375, 0.875, 0.375, 0.875, 0.375, 0.75, 0.375, 0.75, 0.375, 0.75, 0.375, 0.75, 0.375, 0.75, 0.0, 0.0, 0.0, 0.0, 0.0, 0.0, 0.0, 0.0])
me_cube_004.use_remesh_preserve_volume = False
me_cube_004.use_remesh_preserve_attributes = False
me_cube_004.use_mirror_vertex_groups = False
me_cube_004.update()
me_cube_005 = bpy.data.meshes.new('Cube.005')
me_cube_005.from_pydata([(0.1764, 0.1342, 3.029), (0.2601, 0.1538, 2.732), (0.2613, -0.06286, 3.079), (0.3644, -0.02133, 2.778), (0.2646, -0.2775, 3.083), (0.3292, -0.3172, 2.775), (0.1397, -0.4475, 3.083), (0.2648, -0.4382, 2.78), (0.0, -0.5101, 3.079), (0.0, -0.6509, 2.78), (0.0, -0.1346, 3.199), (0.0, 0.2203, 3.029), (0.0, 0.2668, 2.732), (0.203, 0.1433, 2.935), (0.2949, -0.04867, 2.985), (0.286, -0.2912, 2.986), (0.1791, -0.4473, 2.988), (0.0, -0.5582, 2.985), (0.0, 0.2386, 2.935), (0.2158, 0.1648, 2.942), (0.2736, 0.1746, 2.739), (0.3158, -0.04266, 2.994), (0.3849, -0.01371, 2.787), (0.3063, -0.3003, 2.995), (0.3494, -0.3265, 2.784), (0.1941, -0.466, 2.996), (0.2808, -0.4557, 2.788), (0.0, -0.6716, 2.788), (0.0, -0.5789, 2.993), (0.0, 0.2638, 2.939), (0.0, 0.292, 2.736)], [], [(18, 11, 0, 13), (11, 10, 0), (0, 10, 2), (13, 0, 2, 14), (14, 2, 4, 15), (2, 10, 4), (15, 4, 6, 16), (4, 10, 6), (16, 6, 8, 17), (6, 10, 8), (3, 1, 20, 22), (15, 16, 25, 23), (5, 3, 22, 24), (18, 13, 19, 29), (7, 5, 24, 26), (26, 25, 28, 27), (24, 23, 25, 26), (22, 21, 23, 24), (20, 19, 21, 22), (30, 29, 19, 20), (1, 12, 30, 20), (14, 15, 23, 21), (13, 14, 21, 19), (9, 7, 26, 27), (16, 17, 28, 25)])
me_cube_005.polygons.foreach_set('use_smooth', [1, 1, 1, 1, 1, 1, 1, 1, 1, 1, 0, 1, 0, 1, 0, 1, 1, 1, 1, 1, 0, 1, 1, 0, 1])
_uv = me_cube_005.uv_layers.new(name='UVMap')
_uv.uv.foreach_set('vector', [0.7, 0.6712, 0.7, 0.75, 0.6, 0.75, 0.6, 0.6712, 0.7, 0.75, 0.65, 1.0, 0.6, 0.75, 0.6, 0.75, 0.55, 1.0, 0.5, 0.75, 0.6, 0.6712, 0.6, 0.75, 0.5, 0.75, 0.5, 0.6712, 0.5, 0.6712, 0.5, 0.75, 0.4, 0.75, 0.4, 0.6712, 0.5, 0.75, 0.45, 1.0, 0.4, 0.75, 0.4, 0.6712, 0.4, 0.75, 0.3, 0.75, 0.3, 0.6712, 0.4, 0.75, 0.35, 1.0, 0.3, 0.75, 0.3, 0.6712, 0.3, 0.75, 0.2, 0.75, 0.2, 0.6712, 0.3, 0.75, 0.25, 1.0, 0.2, 0.75, 0.0, 0.0, 0.0, 0.0, 0.0, 0.0, 0.0, 0.0, 0.4, 0.6712, 0.3, 0.6712, 0.3, 0.6712, 0.4, 0.6712, 0.0, 0.0, 0.0, 0.0, 0.0, 0.0, 0.0, 0.0, 0.7, 0.6712, 0.6, 0.6712, 0.6, 0.6712, 0.7, 0.6712, 0.0, 0.0, 0.0, 0.0, 0.0, 0.0, 0.0, 0.0, 0.3, 0.5, 0.3, 0.6712, 0.2, 0.6712, 0.2, 0.5, 0.4, 0.5, 0.4, 0.6712, 0.3, 0.6712, 0.3, 0.5, 0.5, 0.5, 0.5, 0.6712, 0.4, 0.6712, 0.4, 0.5, 0.6, 0.5, 0.6, 0.6712, 0.5, 0.6712, 0.5, 0.5, 0.7, 0.5, 0.7, 0.6712, 0.6, 0.6712, 0.6, 0.5, 0.0, 0.0, 0.0, 0.0, 0.0, 0.0, 0.0, 0.0, 0.5, 0.6712, 0.4, 0.6712, 0.4, 0.6712, 0.5, 0.6712, 0.6, 0.6712, 0.5, 0.6712, 0.5, 0.6712, 0.6, 0.6712, 0.0, 0.0, 0.0, 0.0, 0.0, 0.0, 0.0, 0.0, 0.3, 0.6712, 0.2, 0.6712, 0.2, 0.6712, 0.3, 0.6712])
me_cube_005.use_remesh_preserve_volume = False
me_cube_005.use_remesh_preserve_attributes = False
me_cube_005.use_mirror_vertex_groups = False
me_cube_005.update()
me_cube_006 = bpy.data.meshes.new('Cube.006')
me_cube_006.from_pydata([], [], [])
_uv = me_cube_006.uv_layers.new(name='UVMap')
_uv.uv.foreach_set('vector', [])
me_cube_006.use_remesh_preserve_volume = False
me_cube_006.use_remesh_preserve_attributes = False
me_cube_006.use_mirror_vertex_groups = False
me_cube_006.update()
me_cube = bpy.data.meshes.new('Cube')
me_cube.from_pydata([(0.0, -0.6094, 6.15), (0.0, -0.6178, 6.323), (0.1913, -0.5303, 6.324), (0.3435, -0.2184, 6.311), (0.3435, -0.2184, 6.193), (0.3092, -0.4137, 6.196), (0.1871, -0.5234, 6.136), (0.3089, -0.3851, 6.348), (0.07812, -0.5658, 6.203), (0.08894, -0.5701, 6.264), (0.1818, -0.5234, 6.289), (0.2233, -0.487, 6.214), (0.1795, -0.5234, 6.186), (0.2464, -0.461, 6.297), (0.09585, -0.5629, 6.144), (0.1298, -0.5523, 6.195), (0.3435, -0.2184, 6.311), (0.3435, -0.2184, 6.193), (0.3609, -0.1092, 6.311), (0.3609, -0.1092, 6.193), (0.3401, 0.01893, 6.311), (0.3401, 0.01893, 6.193), (0.2829, 0.1298, 6.311), (0.2829, 0.1298, 6.193), (0.179, 0.2043, 6.311), (0.179, 0.2043, 6.193), (0.06988, 0.2476, 6.311), (0.06988, 0.2476, 6.193), (0.0, 0.2528, 6.311), (0.0, 0.2528, 6.193)], [], [(3, 7, 5, 4), (6, 5, 11, 12), (14, 6, 12, 15), (7, 13, 11, 5), (0, 8, 9, 1), (7, 2, 10, 13), (2, 1, 9, 10), (0, 14, 15, 8), (3, 4, 17, 16), (16, 17, 19, 18), (18, 19, 21, 20), (20, 21, 23, 22), (22, 23, 25, 24), (24, 25, 27, 26), (26, 27, 29, 28)])
me_cube.polygons.foreach_set('use_smooth', [True] * 15)
_uv = me_cube.uv_layers.new(name='UVMap')
_uv.uv.foreach_set('vector', [0.0, 0.0, 0.0, 0.0, 0.0, 0.0, 0.0, 0.0, 0.0, 0.0, 0.0, 0.0, 0.0, 0.0, 0.0, 0.0, 0.0, 0.0, 0.0, 0.0, 0.0, 0.0, 0.0, 0.0, 0.0, 0.0, 0.0, 0.0, 0.0, 0.0, 0.0, 0.0, 0.0, 0.0, 0.0, 0.0, 0.0, 0.0, 0.0, 0.0, 0.0, 0.0, 0.0, 0.0, 0.0, 0.0, 0.0, 0.0, 0.0, 0.0, 0.0, 0.0, 0.0, 0.0, 0.0, 0.0, 0.0, 0.0, 0.0, 0.0, 0.0, 0.0, 0.0, 0.0, 0.0, 0.0, 0.0, 0.0, 0.0, 0.0, 0.0, 0.0, 0.0, 0.0, 0.0, 0.0, 0.0, 0.0, 0.0, 0.0, 0.0, 0.0, 0.0, 0.0, 0.0, 0.0, 0.0, 0.0, 0.0, 0.0, 0.0, 0.0, 0.0, 0.0, 0.0, 0.0, 0.0, 0.0, 0.0, 0.0, 0.0, 0.0, 0.0, 0.0, 0.0, 0.0, 0.0, 0.0, 0.0, 0.0, 0.0, 0.0, 0.0, 0.0, 0.0, 0.0, 0.0, 0.0, 0.0, 0.0])
me_cube.use_remesh_preserve_volume = False
me_cube.use_remesh_preserve_attributes = False
me_cube.use_mirror_vertex_groups = False
me_cube.update()
arm_metarig = bpy.data.armatures.new('metarig')  # bones are not reproduced

# ---- objects
ob_cube = bpy.data.objects.new('Cube', me_cube_001)
ob_metarig = bpy.data.objects.new('metarig', arm_metarig)
ob_cube_001 = bpy.data.objects.new('Cube.001', me_cube_000)
ob_cube_003 = bpy.data.objects.new('Cube.003', me_cube_003)
ob_cube_002 = bpy.data.objects.new('Cube.002', me_cube_004)
ob_cube_004 = bpy.data.objects.new('Cube.004', me_cube_005)
ob_cube_005 = bpy.data.objects.new('Cube.005', me_cube_006)
ob_cube_006 = bpy.data.objects.new('Cube.006', me_cube)

# ---- transforms, parenting, visibility, modifiers, constraints
ob_cube.parent = ob_metarig
ob_cube.matrix_parent_inverse = Matrix(((0.3101, -0.0, 0.0, -0.0), (-0.0, 0.3101, -0.0, -1.48e-07), (0.0, -0.0, 0.3101, 1.101), (-0.0, 0.0, -0.0, 1.0)))
ob_cube.location = (0.0, 0.0, 0.0)
ob_cube.lineart.crease_threshold = 0.0
_vg = ob_cube.vertex_groups.new(name='spine')
for _i, _w in zip([6, 12, 14, 16, 17, 102, 103], [0.08994, 0.7441, 0.2956, 0.3206, 0.07386, 0.003532, 0.04783]): _vg.add([_i], _w, 'REPLACE')
_vg = ob_cube.vertex_groups.new(name='spine.001')
for _i, _w in zip([14, 102], [0.2894, 0.0008372]): _vg.add([_i], _w, 'REPLACE')
_vg = ob_cube.vertex_groups.new(name='spine.002')
for _i, _w in zip([5, 6, 7, 12, 13, 14, 15, 100, 101, 102, 103], [0.06466, 0.01591, 0.0306, 0.04384, 0.07959, 0.06121, 0.08565, 0.7949, 0.7816, 0.7575, 0.8106]): _vg.add([_i], _w, 'REPLACE')
_vg = ob_cube.vertex_groups.new(name='spine.003')
for _i, _w in zip([5, 7, 13, 15, 40, 43, 92, 93, 94, 95, 96, 97, 100, 101, 102, 103], [0.06474, 0.04434, 0.8106, 0.6999, 0.6971, 0.07065, 0.2033, 0.366, 0.07982, 0.02722, 0.02311, 0.07279, 0.01207, 0.03182, 0.08658, 0.09888]): _vg.add([_i], _w, 'REPLACE')
_vg = ob_cube.vertex_groups.new(name='spine.004')
for _i, _w in zip([40, 43, 92, 93, 94, 95, 96, 97, 98, 99, 110, 126, 127, 128, 129, 130, 131], [0.1524, 0.04501, 0.7207, 0.3114, 0.1402, 0.5534, 0.7899, 0.6257, 0.1566, 0.2591, 0.01932, 0.06509, 0.02288, 0.07724, 0.03934, 0.1724, 0.2461]): _vg.add([_i], _w, 'REPLACE')
_vg = ob_cube.vertex_groups.new(name='spine.005')
for _i, _w in zip([92, 93, 94, 95, 96, 97, 98, 99, 109, 110, 113, 116, 118, 119, 121, 122, 125, 126, 127, 128, 129, 130, 131], [0.01777, 0.04853, 0.1058, 0.1673, 0.1275, 0.1952, 0.6367, 0.5728, 0.005211, 0.1151, 0.1384, 0.1227, 0.002558, 0.1189, 0.006851, 0.07875, 0.03, 0.1426, 0.3994, 0.4303, 0.6784, 0.6418, 0.5088]): _vg.add([_i], _w, 'REPLACE')
_vg = ob_cube.vertex_groups.new(name='spine.006')
for _i, _w in zip([96, 97, 98, 99, 108, 109, 110, 111, 112, 113, 114, 115, 116, 117, 118, 119, 120, 121, 122, 123, 124, 125, 126, 127, 128, 129, 130, 131, 132, 133, 134, 135, 136, 137], [0.01862, 0.02042, 0.0799, 0.08033, 0.9941, 0.962, 0.844, 0.9969, 0.9722, 0.8404, 0.9968, 0.9718, 0.8597, 0.995, 0.9698, 0.8645, 0.9932, 0.9675, 0.9102, 0.9995, 0.9907, 0.9413, 0.786, 0.5461, 0.4583, 0.2418, 0.1487, 0.2232, 0.9878, 0.9927, 0.9926, 0.9905, 0.9868, 0.98]): _vg.add([_i], _w, 'REPLACE')
_vg = ob_cube.vertex_groups.new(name='shoulder.L')
for _i, _w in zip([5, 7, 13, 15, 40, 41, 42, 43, 45, 47, 92, 93, 94, 95, 97, 98, 99, 100, 101, 102, 128, 129], [0.7269, 0.1421, 0.01223, 0.176, 0.121, 0.942, 0.9034, 0.8542, 0.01037, 0.01075, 0.01239, 0.256, 0.6516, 0.2149, 0.06908, 0.1037, 0.07309, 0.005203, 0.06842, 0.02588, 0.007034, 0.009]): _vg.add([_i], _w, 'REPLACE')
_vg = ob_cube.vertex_groups.new(name='upper_arm.L')
for _i, _w in zip([5, 7, 13, 41, 42, 44, 45, 46, 47, 48, 49, 50, 51, 100, 101], [0.1302, 0.7635, 0.05373, 0.02241, 0.0539, 0.9574, 0.9084, 0.9548, 0.9119, 0.06811, 0.06705, 0.07152, 0.0715, 0.07023, 3.425e-05]): _vg.add([_i], _w, 'REPLACE')
_vg = ob_cube.vertex_groups.new(name='forearm.L')
for _i, _w in zip([44, 45, 46, 47, 48, 49, 50, 51, 52, 53, 54, 55, 56, 57, 58, 59, 60, 61, 62, 63, 72, 73], [0.0214, 0.05649, 0.00881, 0.05599, 0.9312, 0.9306, 0.9272, 0.9261, 0.9959, 0.9957, 0.9954, 0.9952, 0.9993, 0.9987, 0.9991, 0.9982, 0.977, 0.9404, 0.9711, 0.9284, 0.08195, 0.09144]): _vg.add([_i], _w, 'REPLACE')
_vg = ob_cube.vertex_groups.new(name='hand.L')
for _i, _w in zip([64, 65, 66, 67, 68, 69, 70, 71, 73, 74, 75, 88, 89, 90, 91], [0.9713, 0.8724, 0.9692, 0.8845, 0.999, 0.9962, 0.999, 0.997, 0.0273, 0.09828, 0.1761, 0.9998, 0.9995, 0.9999, 0.9996]): _vg.add([_i], _w, 'REPLACE')
_vg = ob_cube.vertex_groups.new(name='forearm.L.001')
for _i, _w in zip([61, 63, 65, 67, 72, 73, 74, 75, 76, 77, 79], [0.04513, 0.05829, 0.1105, 0.09566, 0.8558, 0.8139, 0.8489, 0.711, 0.0481, 0.06863, 0.0274]): _vg.add([_i], _w, 'REPLACE')
_vg = ob_cube.vertex_groups.new(name='forearm.L.002')
for _i, _w in zip([72, 73, 74, 75, 76, 77, 78, 79, 80, 81, 82, 83, 84, 85, 86, 87], [0.03998, 0.05603, 0.05117, 0.09988, 0.9446, 0.9186, 0.9836, 0.9517, 0.9976, 0.9954, 0.9981, 0.9975, 0.9995, 0.9985, 0.9996, 0.9992]): _vg.add([_i], _w, 'REPLACE')
_vg = ob_cube.vertex_groups.new(name='shoulder.R')
_vg = ob_cube.vertex_groups.new(name='upper_arm.R')
_vg = ob_cube.vertex_groups.new(name='forearm.R')
_vg = ob_cube.vertex_groups.new(name='hand.R')
_vg = ob_cube.vertex_groups.new(name='forearm.R.001')
_vg = ob_cube.vertex_groups.new(name='forearm.R.002')
_vg = ob_cube.vertex_groups.new(name='pelvis.L')
for _i, _w in zip([4, 6, 10, 11, 12, 14, 16, 17, 100, 101, 102], [0.9357, 0.8198, 0.05804, 0.05062, 0.171, 0.2592, 0.3137, 0.09152, 0.05798, 0.06649, 0.04519]): _vg.add([_i], _w, 'REPLACE')
_vg = ob_cube.vertex_groups.new(name='pelvis.R')
for _i, _w in zip([12, 16, 17], [0.0001647, 0.3098, 0.05132]): _vg.add([_i], _w, 'REPLACE')
_vg = ob_cube.vertex_groups.new(name='thigh.L')
for _i, _w in zip([2, 6, 8, 10, 11, 14, 16, 17, 104, 105, 106, 107], [0.02695, 0.04332, 0.02671, 0.9173, 0.8996, 0.07846, 0.05411, 0.7556, 0.9671, 0.9448, 0.9741, 0.9787]): _vg.add([_i], _w, 'REPLACE')
_vg = ob_cube.vertex_groups.new(name='shin.L')
for _i, _w in zip([0, 1, 2, 3, 8, 9, 18, 19, 20, 21, 22, 23, 24, 25, 26, 27, 28, 29, 30, 31, 33, 35, 105, 138, 139, 140, 141], [0.9926, 0.9968, 0.9606, 0.978, 0.9614, 0.9839, 0.993, 0.9979, 0.999, 0.9987, 0.9989, 0.9986, 0.974, 0.9907, 0.9772, 0.9906, 0.03076, 0.4809, 0.00971, 0.4857, 0.125, 0.1066, 0.005763, 0.7358, 0.7381, 0.5024, 0.4935]): _vg.add([_i], _w, 'REPLACE')
_vg = ob_cube.vertex_groups.new(name='foot.L')
for _i, _w in zip([24, 28, 29, 30, 31, 32, 33, 34, 35, 36, 37, 38, 39, 138, 139, 140, 141], [0.0006533, 0.9351, 0.5132, 0.948, 0.5032, 0.9061, 0.7061, 0.8984, 0.3688, 0.04942, 0.0728, 0.05654, 0.07546, 0.2566, 0.2516, 0.4679, 0.474]): _vg.add([_i], _w, 'REPLACE')
_vg = ob_cube.vertex_groups.new(name='toe.L')
for _i, _w in zip([32, 34, 36, 37, 38, 39], [0.06886, 0.06146, 0.9485, 0.9244, 0.941, 0.9221]): _vg.add([_i], _w, 'REPLACE')
_vg = ob_cube.vertex_groups.new(name='heel.02.L')
for _i, _w in zip([33, 34, 35], [0.1559, 0.01058, 0.5145]): _vg.add([_i], _w, 'REPLACE')
_vg = ob_cube.vertex_groups.new(name='thigh.R')
_vg = ob_cube.vertex_groups.new(name='shin.R')
_vg = ob_cube.vertex_groups.new(name='foot.R')
_vg = ob_cube.vertex_groups.new(name='toe.R')
_vg = ob_cube.vertex_groups.new(name='heel.02.R')
_m = ob_cube.modifiers.new('Mirror', 'MIRROR')
_m.use_clip = True
_m = ob_cube.modifiers.new('Subdivision', 'SUBSURF')
_m.uv_smooth = 'PRESERVE_CORNERS'
_m.show_only_control_edges = False
_m = ob_cube.modifiers.new('Armature', 'ARMATURE')
_m.object = ob_metarig
ob_metarig.location = (0.0, 0.0, 0.0)
ob_metarig.scale = (3.225, 3.225, 3.225)
ob_metarig.show_in_front = True
ob_metarig.lineart.crease_threshold = 0.0
ob_cube_001.parent = ob_metarig
ob_cube_001.matrix_parent_inverse = Matrix(((0.3101, -0.0, 0.0, -0.0), (-0.0, 0.3101, -0.0, -1.48e-07), (0.0, -0.0, 0.3101, 1.101), (-0.0, 0.0, -0.0, 1.0)))
ob_cube_001.location = (0.0, 0.0, 0.0)
ob_cube_001.lineart.crease_threshold = 0.0
_vg = ob_cube_001.vertex_groups.new(name='spine')
for _i, _w in zip([2, 6, 8, 10, 11, 42, 43], [0.08994, 0.7441, 0.2956, 0.3206, 0.07386, 0.003532, 0.04783]): _vg.add([_i], _w, 'REPLACE')
_vg = ob_cube_001.vertex_groups.new(name='spine.001')
for _i, _w in zip([8, 42], [0.2894, 0.0008372]): _vg.add([_i], _w, 'REPLACE')
_vg = ob_cube_001.vertex_groups.new(name='spine.002')
for _i, _w in zip([1, 2, 3, 6, 7, 8, 9, 40, 41, 42, 43], [0.06466, 0.01591, 0.0306, 0.04384, 0.07959, 0.06121, 0.08565, 0.7949, 0.7816, 0.7575, 0.8106]): _vg.add([_i], _w, 'REPLACE')
_vg = ob_cube_001.vertex_groups.new(name='spine.003')
for _i, _w in zip([1, 3, 7, 9, 12, 15, 36, 37, 38, 39, 40, 41, 42, 43], [0.06474, 0.04434, 0.8106, 0.6999, 0.6971, 0.07065, 0.2033, 0.366, 0.07982, 0.02722, 0.01207, 0.03182, 0.08658, 0.09888]): _vg.add([_i], _w, 'REPLACE')
_vg = ob_cube_001.vertex_groups.new(name='spine.004')
for _i, _w in zip([12, 15, 36, 37, 38, 39], [0.1524, 0.04501, 0.7207, 0.3114, 0.1402, 0.5534]): _vg.add([_i], _w, 'REPLACE')
_vg = ob_cube_001.vertex_groups.new(name='spine.005')
for _i, _w in zip([36, 37, 38, 39], [0.01777, 0.04853, 0.1058, 0.1673]): _vg.add([_i], _w, 'REPLACE')
_vg = ob_cube_001.vertex_groups.new(name='spine.006')
_vg = ob_cube_001.vertex_groups.new(name='shoulder.L')
for _i, _w in zip([1, 3, 7, 9, 12, 13, 14, 15, 17, 19, 36, 37, 38, 39, 40, 41, 42], [0.7269, 0.1421, 0.01223, 0.176, 0.121, 0.942, 0.9034, 0.8542, 0.01037, 0.01075, 0.01239, 0.256, 0.6516, 0.2149, 0.005203, 0.06842, 0.02588]): _vg.add([_i], _w, 'REPLACE')
_vg = ob_cube_001.vertex_groups.new(name='upper_arm.L')
for _i, _w in zip([1, 3, 7, 13, 14, 16, 17, 18, 19, 20, 21, 22, 23, 40, 41], [0.1302, 0.7635, 0.05373, 0.02241, 0.0539, 0.9574, 0.9084, 0.9548, 0.9119, 0.06811, 0.06705, 0.07152, 0.0715, 0.07023, 3.425e-05]): _vg.add([_i], _w, 'REPLACE')
_vg = ob_cube_001.vertex_groups.new(name='forearm.L')
for _i, _w in zip([16, 17, 18, 19, 20, 21, 22, 23, 24, 25, 26, 27, 28, 29, 30, 31, 32, 33, 34, 35], [0.0214, 0.05649, 0.00881, 0.05599, 0.9312, 0.9306, 0.9272, 0.9261, 0.9959, 0.9957, 0.9954, 0.9952, 0.9993, 0.9987, 0.9991, 0.9982, 0.977, 0.9404, 0.9711, 0.9284]): _vg.add([_i], _w, 'REPLACE')
_vg = ob_cube_001.vertex_groups.new(name='hand.L')
_vg = ob_cube_001.vertex_groups.new(name='forearm.L.001')
for _i, _w in zip([33, 35], [0.04513, 0.05829]): _vg.add([_i], _w, 'REPLACE')
_vg = ob_cube_001.vertex_groups.new(name='forearm.L.002')
_vg = ob_cube_001.vertex_groups.new(name='shoulder.R')
_vg = ob_cube_001.vertex_groups.new(name='upper_arm.R')
_vg = ob_cube_001.vertex_groups.new(name='forearm.R')
_vg = ob_cube_001.vertex_groups.new(name='hand.R')
_vg = ob_cube_001.vertex_groups.new(name='forearm.R.001')
_vg = ob_cube_001.vertex_groups.new(name='forearm.R.002')
_vg = ob_cube_001.vertex_groups.new(name='pelvis.L')
for _i, _w in zip([0, 2, 4, 5, 6, 8, 10, 11, 40, 41, 42], [0.9357, 0.8198, 0.05804, 0.05062, 0.171, 0.2592, 0.3137, 0.09152, 0.05798, 0.06649, 0.04519]): _vg.add([_i], _w, 'REPLACE')
_vg = ob_cube_001.vertex_groups.new(name='pelvis.R')
for _i, _w in zip([6, 10, 11], [0.0001647, 0.3098, 0.05132]): _vg.add([_i], _w, 'REPLACE')
_vg = ob_cube_001.vertex_groups.new(name='thigh.L')
for _i, _w in zip([2, 4, 5, 8, 10, 11], [0.04332, 0.9173, 0.8996, 0.07846, 0.05411, 0.7556]): _vg.add([_i], _w, 'REPLACE')
_vg = ob_cube_001.vertex_groups.new(name='shin.L')
_vg = ob_cube_001.vertex_groups.new(name='foot.L')
_vg = ob_cube_001.vertex_groups.new(name='toe.L')
_vg = ob_cube_001.vertex_groups.new(name='heel.02.L')
_vg = ob_cube_001.vertex_groups.new(name='thigh.R')
_vg = ob_cube_001.vertex_groups.new(name='shin.R')
_vg = ob_cube_001.vertex_groups.new(name='foot.R')
_vg = ob_cube_001.vertex_groups.new(name='toe.R')
_vg = ob_cube_001.vertex_groups.new(name='heel.02.R')
_m = ob_cube_001.modifiers.new('Mirror', 'MIRROR')
_m.use_clip = True
_m = ob_cube_001.modifiers.new('Subdivision', 'SUBSURF')
_m.uv_smooth = 'PRESERVE_CORNERS'
_m.show_only_control_edges = False
_m = ob_cube_001.modifiers.new('Armature', 'ARMATURE')
_m.object = ob_metarig
ob_cube_003.parent = ob_metarig
ob_cube_003.matrix_parent_inverse = Matrix(((0.3101, -0.0, 0.0, -0.0), (-0.0, 0.3101, -0.0, -1.48e-07), (0.0, -0.0, 0.3101, 1.101), (-0.0, 0.0, -0.0, 1.0)))
ob_cube_003.location = (0.0, 0.0, 0.0)
ob_cube_003.lineart.crease_threshold = 0.0
_vg = ob_cube_003.vertex_groups.new(name='spine')
for _i, _w in zip([5, 10, 11, 12, 13], [0.08994, 0.7441, 0.2956, 0.3206, 0.07386]): _vg.add([_i], _w, 'REPLACE')
_vg = ob_cube_003.vertex_groups.new(name='spine.001')
for _i, _w in zip([11], [0.2894]): _vg.add([_i], _w, 'REPLACE')
_vg = ob_cube_003.vertex_groups.new(name='spine.002')
for _i, _w in zip([5, 10, 11], [0.01591, 0.04384, 0.06121]): _vg.add([_i], _w, 'REPLACE')
_vg = ob_cube_003.vertex_groups.new(name='spine.003')
_vg = ob_cube_003.vertex_groups.new(name='spine.004')
_vg = ob_cube_003.vertex_groups.new(name='spine.005')
_vg = ob_cube_003.vertex_groups.new(name='spine.006')
_vg = ob_cube_003.vertex_groups.new(name='shoulder.L')
_vg = ob_cube_003.vertex_groups.new(name='upper_arm.L')
_vg = ob_cube_003.vertex_groups.new(name='forearm.L')
_vg = ob_cube_003.vertex_groups.new(name='hand.L')
_vg = ob_cube_003.vertex_groups.new(name='forearm.L.001')
_vg = ob_cube_003.vertex_groups.new(name='forearm.L.002')
_vg = ob_cube_003.vertex_groups.new(name='shoulder.R')
_vg = ob_cube_003.vertex_groups.new(name='upper_arm.R')
_vg = ob_cube_003.vertex_groups.new(name='forearm.R')
_vg = ob_cube_003.vertex_groups.new(name='hand.R')
_vg = ob_cube_003.vertex_groups.new(name='forearm.R.001')
_vg = ob_cube_003.vertex_groups.new(name='forearm.R.002')
_vg = ob_cube_003.vertex_groups.new(name='pelvis.L')
for _i, _w in zip([4, 5, 8, 9, 10, 11, 12, 13], [0.9357, 0.8198, 0.05804, 0.05062, 0.171, 0.2592, 0.3137, 0.09152]): _vg.add([_i], _w, 'REPLACE')
_vg = ob_cube_003.vertex_groups.new(name='pelvis.R')
for _i, _w in zip([10, 12, 13], [0.0001647, 0.3098, 0.05132]): _vg.add([_i], _w, 'REPLACE')
_vg = ob_cube_003.vertex_groups.new(name='thigh.L')
for _i, _w in zip([2, 5, 6, 8, 9, 11, 12, 13, 24, 25, 26, 27], [0.02695, 0.04332, 0.02671, 0.9173, 0.8996, 0.07846, 0.05411, 0.7556, 0.9671, 0.9448, 0.9741, 0.9787]): _vg.add([_i], _w, 'REPLACE')
_vg = ob_cube_003.vertex_groups.new(name='shin.L')
for _i, _w in zip([0, 1, 2, 3, 6, 7, 14, 15, 16, 17, 18, 19, 20, 21, 22, 23, 25, 28, 29, 30, 31], [0.9926, 0.9968, 0.9606, 0.978, 0.9614, 0.9839, 0.993, 0.9979, 0.999, 0.9987, 0.9989, 0.9986, 0.974, 0.9907, 0.9772, 0.9906, 0.005763, 0.7358, 0.7381, 0.5024, 0.4935]): _vg.add([_i], _w, 'REPLACE')
_vg = ob_cube_003.vertex_groups.new(name='foot.L')
for _i, _w in zip([20, 28, 29, 30, 31], [0.0006533, 0.2566, 0.2516, 0.4679, 0.474]): _vg.add([_i], _w, 'REPLACE')
_vg = ob_cube_003.vertex_groups.new(name='toe.L')
_vg = ob_cube_003.vertex_groups.new(name='heel.02.L')
_vg = ob_cube_003.vertex_groups.new(name='thigh.R')
_vg = ob_cube_003.vertex_groups.new(name='shin.R')
_vg = ob_cube_003.vertex_groups.new(name='foot.R')
_vg = ob_cube_003.vertex_groups.new(name='toe.R')
_vg = ob_cube_003.vertex_groups.new(name='heel.02.R')
_m = ob_cube_003.modifiers.new('Mirror', 'MIRROR')
_m.use_clip = True
_m = ob_cube_003.modifiers.new('Subdivision', 'SUBSURF')
_m.uv_smooth = 'PRESERVE_CORNERS'
_m.show_only_control_edges = False
_m = ob_cube_003.modifiers.new('Armature', 'ARMATURE')
_m.object = ob_metarig
ob_cube_002.parent = ob_metarig
ob_cube_002.matrix_parent_inverse = Matrix(((0.3101, -0.0, 0.0, -0.0), (-0.0, 0.3101, -0.0, -1.48e-07), (0.0, -0.0, 0.3101, 1.101), (-0.0, 0.0, -0.0, 1.0)))
ob_cube_002.location = (0.0, 0.0, 0.0)
ob_cube_002.lineart.crease_threshold = 0.0
_vg = ob_cube_002.vertex_groups.new(name='spine')
_vg = ob_cube_002.vertex_groups.new(name='spine.001')
_vg = ob_cube_002.vertex_groups.new(name='spine.002')
_vg = ob_cube_002.vertex_groups.new(name='spine.003')
_vg = ob_cube_002.vertex_groups.new(name='spine.004')
_vg = ob_cube_002.vertex_groups.new(name='spine.005')
_vg = ob_cube_002.vertex_groups.new(name='spine.006')
_vg = ob_cube_002.vertex_groups.new(name='shoulder.L')
_vg = ob_cube_002.vertex_groups.new(name='upper_arm.L')
_vg = ob_cube_002.vertex_groups.new(name='forearm.L')
_vg = ob_cube_002.vertex_groups.new(name='hand.L')
_vg = ob_cube_002.vertex_groups.new(name='forearm.L.001')
_vg = ob_cube_002.vertex_groups.new(name='forearm.L.002')
_vg = ob_cube_002.vertex_groups.new(name='shoulder.R')
_vg = ob_cube_002.vertex_groups.new(name='upper_arm.R')
_vg = ob_cube_002.vertex_groups.new(name='forearm.R')
_vg = ob_cube_002.vertex_groups.new(name='hand.R')
_vg = ob_cube_002.vertex_groups.new(name='forearm.R.001')
_vg = ob_cube_002.vertex_groups.new(name='forearm.R.002')
_vg = ob_cube_002.vertex_groups.new(name='pelvis.L')
_vg = ob_cube_002.vertex_groups.new(name='pelvis.R')
_vg = ob_cube_002.vertex_groups.new(name='thigh.L')
_vg = ob_cube_002.vertex_groups.new(name='shin.L')
for _i, _w in zip([0, 1, 2, 3, 5, 7, 12, 13, 14, 15], [0.03076, 0.4809, 0.00971, 0.4857, 0.125, 0.1066, 0.7358, 0.7381, 0.5024, 0.4935]): _vg.add([_i], _w, 'REPLACE')
_vg = ob_cube_002.vertex_groups.new(name='foot.L')
for _i, _w in zip([0, 1, 2, 3, 4, 5, 6, 7, 8, 9, 10, 11, 12, 13, 14, 15], [0.9351, 0.5132, 0.948, 0.5032, 0.9061, 0.7061, 0.8984, 0.3688, 0.04942, 0.0728, 0.05654, 0.07546, 0.2566, 0.2516, 0.4679, 0.474]): _vg.add([_i], _w, 'REPLACE')
_vg = ob_cube_002.vertex_groups.new(name='toe.L')
for _i, _w in zip([4, 6, 8, 9, 10, 11], [0.06886, 0.06146, 0.9485, 0.9244, 0.941, 0.9221]): _vg.add([_i], _w, 'REPLACE')
_vg = ob_cube_002.vertex_groups.new(name='heel.02.L')
for _i, _w in zip([5, 6, 7], [0.1559, 0.01058, 0.5145]): _vg.add([_i], _w, 'REPLACE')
_vg = ob_cube_002.vertex_groups.new(name='thigh.R')
_vg = ob_cube_002.vertex_groups.new(name='shin.R')
_vg = ob_cube_002.vertex_groups.new(name='foot.R')
_vg = ob_cube_002.vertex_groups.new(name='toe.R')
_vg = ob_cube_002.vertex_groups.new(name='heel.02.R')
_m = ob_cube_002.modifiers.new('Mirror', 'MIRROR')
_m.use_clip = True
_m = ob_cube_002.modifiers.new('Subdivision', 'SUBSURF')
_m.uv_smooth = 'PRESERVE_CORNERS'
_m.show_only_control_edges = False
_m = ob_cube_002.modifiers.new('Armature', 'ARMATURE')
_m.object = ob_metarig
ob_cube_004.parent = ob_metarig
ob_cube_004.matrix_parent_inverse = Matrix(((0.3101, -0.0, 0.0, -0.0), (-0.0, 0.3101, -0.0, -1.48e-07), (0.0, -0.0, 0.3101, 1.101), (-0.0, 0.0, -0.0, 1.0)))
ob_cube_004.location = (0.0, 0.0, 0.0)
ob_cube_004.lineart.crease_threshold = 0.0
_vg = ob_cube_004.vertex_groups.new(name='spine')
_vg = ob_cube_004.vertex_groups.new(name='spine.001')
_vg = ob_cube_004.vertex_groups.new(name='spine.002')
_vg = ob_cube_004.vertex_groups.new(name='spine.003')
_vg = ob_cube_004.vertex_groups.new(name='spine.004')
_vg = ob_cube_004.vertex_groups.new(name='spine.005')
for _i, _w in zip([1, 7, 9, 12, 20, 26, 27, 30], [0.005211, 0.002558, 0.006851, 0.03, 0.005211, 0.002558, 0.006851, 0.03]): _vg.add([_i], _w, 'REPLACE')
_vg = ob_cube_004.vertex_groups.new(name='spine.006')
for _i, _w in zip([0, 1, 2, 3, 4, 5, 6, 7, 8, 9, 10, 11, 12, 13, 14, 15, 16, 17, 18, 19, 20, 21, 22, 23, 24, 25, 26, 27, 28, 29, 30], [0.9941, 0.962, 0.9969, 0.9722, 0.9968, 0.9718, 0.995, 0.9698, 0.9932, 0.9675, 0.9995, 0.9907, 0.9413, 0.9878, 0.9927, 0.9926, 0.9905, 0.9868, 0.98, 0.9878, 0.962, 0.9927, 0.9722, 0.9926, 0.9718, 0.9905, 0.9698, 0.9675, 0.9868, 0.98, 0.9413]): _vg.add([_i], _w, 'REPLACE')
_vg = ob_cube_004.vertex_groups.new(name='shoulder.L')
_vg = ob_cube_004.vertex_groups.new(name='upper_arm.L')
_vg = ob_cube_004.vertex_groups.new(name='forearm.L')
_vg = ob_cube_004.vertex_groups.new(name='hand.L')
_vg = ob_cube_004.vertex_groups.new(name='forearm.L.001')
_vg = ob_cube_004.vertex_groups.new(name='forearm.L.002')
_vg = ob_cube_004.vertex_groups.new(name='shoulder.R')
_vg = ob_cube_004.vertex_groups.new(name='upper_arm.R')
_vg = ob_cube_004.vertex_groups.new(name='forearm.R')
_vg = ob_cube_004.vertex_groups.new(name='hand.R')
_vg = ob_cube_004.vertex_groups.new(name='forearm.R.001')
_vg = ob_cube_004.vertex_groups.new(name='forearm.R.002')
_vg = ob_cube_004.vertex_groups.new(name='pelvis.L')
_vg = ob_cube_004.vertex_groups.new(name='pelvis.R')
_vg = ob_cube_004.vertex_groups.new(name='thigh.L')
_vg = ob_cube_004.vertex_groups.new(name='shin.L')
_vg = ob_cube_004.vertex_groups.new(name='foot.L')
_vg = ob_cube_004.vertex_groups.new(name='toe.L')
_vg = ob_cube_004.vertex_groups.new(name='heel.02.L')
_vg = ob_cube_004.vertex_groups.new(name='thigh.R')
_vg = ob_cube_004.vertex_groups.new(name='shin.R')
_vg = ob_cube_004.vertex_groups.new(name='foot.R')
_vg = ob_cube_004.vertex_groups.new(name='toe.R')
_vg = ob_cube_004.vertex_groups.new(name='heel.02.R')
_m = ob_cube_004.modifiers.new('Mirror', 'MIRROR')
_m.use_clip = True
_m = ob_cube_004.modifiers.new('Subdivision', 'SUBSURF')
_m.uv_smooth = 'PRESERVE_CORNERS'
_m.show_only_control_edges = False
_m = ob_cube_004.modifiers.new('Armature', 'ARMATURE')
_m.object = ob_metarig
ob_cube_005.parent = ob_metarig
ob_cube_005.matrix_parent_inverse = Matrix(((0.3101, -0.0, 0.0, -0.0), (-0.0, 0.3101, -0.0, -1.48e-07), (0.0, -0.0, 0.3101, 1.101), (-0.0, 0.0, -0.0, 1.0)))
ob_cube_005.location = (0.0, 0.0, 0.0)
ob_cube_005.lineart.crease_threshold = 0.0
_vg = ob_cube_005.vertex_groups.new(name='spine')
_vg = ob_cube_005.vertex_groups.new(name='spine.001')
_vg = ob_cube_005.vertex_groups.new(name='spine.002')
_vg = ob_cube_005.vertex_groups.new(name='spine.003')
_vg = ob_cube_005.vertex_groups.new(name='spine.004')
_vg = ob_cube_005.vertex_groups.new(name='spine.005')
_vg = ob_cube_005.vertex_groups.new(name='spine.006')
_vg = ob_cube_005.vertex_groups.new(name='shoulder.L')
_vg = ob_cube_005.vertex_groups.new(name='upper_arm.L')
_vg = ob_cube_005.vertex_groups.new(name='forearm.L')
_vg = ob_cube_005.vertex_groups.new(name='hand.L')
_vg = ob_cube_005.vertex_groups.new(name='forearm.L.001')
_vg = ob_cube_005.vertex_groups.new(name='forearm.L.002')
_vg = ob_cube_005.vertex_groups.new(name='shoulder.R')
_vg = ob_cube_005.vertex_groups.new(name='upper_arm.R')
_vg = ob_cube_005.vertex_groups.new(name='forearm.R')
_vg = ob_cube_005.vertex_groups.new(name='hand.R')
_vg = ob_cube_005.vertex_groups.new(name='forearm.R.001')
_vg = ob_cube_005.vertex_groups.new(name='forearm.R.002')
_vg = ob_cube_005.vertex_groups.new(name='pelvis.L')
_vg = ob_cube_005.vertex_groups.new(name='pelvis.R')
_vg = ob_cube_005.vertex_groups.new(name='thigh.L')
_vg = ob_cube_005.vertex_groups.new(name='shin.L')
_vg = ob_cube_005.vertex_groups.new(name='foot.L')
_vg = ob_cube_005.vertex_groups.new(name='toe.L')
_vg = ob_cube_005.vertex_groups.new(name='heel.02.L')
_vg = ob_cube_005.vertex_groups.new(name='thigh.R')
_vg = ob_cube_005.vertex_groups.new(name='shin.R')
_vg = ob_cube_005.vertex_groups.new(name='foot.R')
_vg = ob_cube_005.vertex_groups.new(name='toe.R')
_vg = ob_cube_005.vertex_groups.new(name='heel.02.R')
_m = ob_cube_005.modifiers.new('Mirror', 'MIRROR')
_m.use_clip = True
_m = ob_cube_005.modifiers.new('Subdivision', 'SUBSURF')
_m.uv_smooth = 'PRESERVE_CORNERS'
_m.show_only_control_edges = False
_m = ob_cube_005.modifiers.new('Armature', 'ARMATURE')
_m.object = ob_metarig
ob_cube_006.parent = ob_metarig
ob_cube_006.matrix_parent_inverse = Matrix(((0.3101, 7.379e-08, 4.644e-09, -2.08e-08), (-4.237e-16, -0.01948, 0.3095, -2.041), (7.393e-08, -0.3095, -0.01948, 0.08723), (-0.0, 0.0, -0.0, 1.0)))
ob_cube_006.location = (0.0, 0.0, 0.0)
ob_cube_006.lineart.crease_threshold = 0.0
_m = ob_cube_006.modifiers.new('Mirror', 'MIRROR')
_m.use_clip = True
_m = ob_cube_006.modifiers.new('Subdivision', 'SUBSURF')
_m.uv_smooth = 'PRESERVE_CORNERS'
_m.show_only_control_edges = False

# ---- collection membership
col_collection.objects.link(ob_cube)
col_collection.objects.link(ob_metarig)
col_collection.objects.link(ob_cube_001)
col_collection.objects.link(ob_cube_003)
col_collection.objects.link(ob_cube_002)
col_collection.objects.link(ob_cube_004)
col_collection.objects.link(ob_cube_005)
col_collection.objects.link(ob_cube_006)

# ---- scene / render settings (as saved in the file)
scene.frame_start = 1; scene.frame_end = 250; scene.frame_set(1)
scene.render.engine = 'BLENDER_EEVEE_NEXT'
scene.cycles.use_denoising = False
scene.cycles.samples = 128
scene.cycles.sampling_pattern = 'TABULATED_SOBOL'
scene.cycles.use_adaptive_sampling = False
scene.cycles.use_light_tree = False
scene.view_settings.view_transform = 'Filmic'
bpy.context.view_layer.update()

# ---- added for rendering (the .blend has no active camera and no usable light): camera, sun
cam_auto = bpy.data.cameras.new('AutoCamera')
cam_auto.lens = 50.0
cam_auto.sensor_width = 36.0
cam_auto.clip_end = 1000.0
ob_auto_camera = bpy.data.objects.new('AutoCamera', cam_auto)
scene.collection.objects.link(ob_auto_camera)
ob_auto_camera.location = (8.92212, -10.7994, 10.4532)
ob_auto_camera.rotation_euler = (1.09748, -7.21219e-08, 0.694738)
scene.camera = ob_auto_camera
light_auto_sun = bpy.data.lights.new('AutoSun', 'SUN')
light_auto_sun.energy = 3.0
light_auto_sun.angle = 0.0523599
ob_auto_sun = bpy.data.objects.new('AutoSun', light_auto_sun)
scene.collection.objects.link(ob_auto_sun)
ob_auto_sun.rotation_euler = (0.872665, 0.174533, 0.523599)
bpy.context.view_layer.update()
